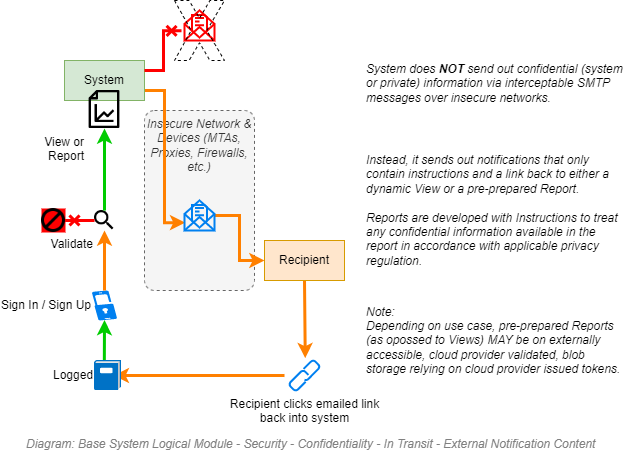

The diagram above was exported from draw.io. Its source (the exported page's mxGraphModel, read from the mxfile embedded in the PNG):
<mxGraphModel dx="782" dy="549" grid="1" gridSize="10" guides="1" tooltips="1" connect="1" arrows="1" fold="1" page="1" pageScale="1" pageWidth="850" pageHeight="1100" math="0" shadow="0">
  <root>
    <mxCell id="8dozgvt3aGhB_E197CKs-0" />
    <mxCell id="8dozgvt3aGhB_E197CKs-1" value="Diagram" parent="8dozgvt3aGhB_E197CKs-0" />
    <mxCell id="8dozgvt3aGhB_E197CKs-68" value="Insecure Network &amp;amp; Devices (MTAs, Proxies, Firewalls, etc.)" style="rounded=1;whiteSpace=wrap;html=1;strokeColor=#666666;strokeWidth=1;fillColor=#f5f5f5;fontFamily=Helvetica;fontSize=12;fontColor=#333333;align=center;dashed=1;labelPosition=center;verticalLabelPosition=middle;verticalAlign=top;fontStyle=2;absoluteArcSize=1;" parent="8dozgvt3aGhB_E197CKs-1" vertex="1">
      <mxGeometry x="240" y="300" width="110" height="180" as="geometry" />
    </mxCell>
    <mxCell id="8dozgvt3aGhB_E197CKs-40" style="edgeStyle=elbowEdgeStyle;rounded=0;orthogonalLoop=1;jettySize=auto;html=1;endArrow=classic;endFill=1;strokeWidth=3;fontFamily=Helvetica;fontSize=12;entryX=0.025;entryY=0.739;entryDx=0;entryDy=0;entryPerimeter=0;fillColor=#ffe6cc;strokeColor=#FF8000;exitX=1;exitY=0.75;exitDx=0;exitDy=0;" parent="8dozgvt3aGhB_E197CKs-1" source="8dozgvt3aGhB_E197CKs-16" target="8dozgvt3aGhB_E197CKs-18" edge="1">
      <mxGeometry relative="1" as="geometry">
        <mxPoint x="300" y="440" as="targetPoint" />
      </mxGeometry>
    </mxCell>
    <mxCell id="8dozgvt3aGhB_E197CKs-16" value="System" style="rounded=0;whiteSpace=wrap;html=1;strokeColor=#82b366;strokeWidth=1;fillColor=#d5e8d4;fontFamily=Helvetica;fontSize=12;align=center;" parent="8dozgvt3aGhB_E197CKs-1" vertex="1">
      <mxGeometry x="160" y="250" width="80" height="40" as="geometry" />
    </mxCell>
    <mxCell id="8dozgvt3aGhB_E197CKs-41" style="edgeStyle=elbowEdgeStyle;rounded=0;orthogonalLoop=1;jettySize=auto;html=1;entryX=0;entryY=0.5;entryDx=0;entryDy=0;endArrow=classic;endFill=1;strokeWidth=3;fontFamily=Helvetica;fontSize=12;fillColor=#ffe6cc;strokeColor=#FF8000;" parent="8dozgvt3aGhB_E197CKs-1" source="8dozgvt3aGhB_E197CKs-18" target="8dozgvt3aGhB_E197CKs-25" edge="1">
      <mxGeometry relative="1" as="geometry" />
    </mxCell>
    <mxCell id="8dozgvt3aGhB_E197CKs-18" value="" style="html=1;verticalLabelPosition=bottom;align=center;labelBackgroundColor=#ffffff;verticalAlign=top;strokeWidth=2;shadow=0;dashed=0;shape=mxgraph.ios7.icons.envelope_(message);rounded=0;fillColor=none;fontFamily=Helvetica;fontSize=12;fontColor=#000000;strokeColor=#0080F0;" parent="8dozgvt3aGhB_E197CKs-1" vertex="1">
      <mxGeometry x="280" y="390" width="30" height="30" as="geometry" />
    </mxCell>
    <mxCell id="8dozgvt3aGhB_E197CKs-46" style="rounded=0;orthogonalLoop=1;jettySize=auto;html=1;endArrow=classic;endFill=1;strokeWidth=3;fontFamily=Helvetica;fontSize=12;entryX=0.525;entryY=-0.079;entryDx=0;entryDy=0;entryPerimeter=0;exitX=0.5;exitY=1;exitDx=0;exitDy=0;fillColor=#ffe6cc;strokeColor=#FF8000;" parent="8dozgvt3aGhB_E197CKs-1" source="8dozgvt3aGhB_E197CKs-25" target="8dozgvt3aGhB_E197CKs-45" edge="1">
      <mxGeometry relative="1" as="geometry">
        <mxPoint x="390" y="530" as="targetPoint" />
        <mxPoint x="400" y="500" as="sourcePoint" />
      </mxGeometry>
    </mxCell>
    <mxCell id="8dozgvt3aGhB_E197CKs-25" value="Recipient" style="rounded=0;whiteSpace=wrap;html=1;strokeColor=#d79b00;strokeWidth=1;fillColor=#ffe6cc;fontFamily=Helvetica;fontSize=12;align=center;" parent="8dozgvt3aGhB_E197CKs-1" vertex="1">
      <mxGeometry x="360" y="430" width="80" height="40" as="geometry" />
    </mxCell>
    <mxCell id="8dozgvt3aGhB_E197CKs-42" value="" style="html=1;verticalLabelPosition=bottom;align=center;labelBackgroundColor=#ffffff;verticalAlign=top;strokeWidth=2;shadow=0;dashed=0;shape=mxgraph.ios7.icons.envelope_(message);rounded=0;fillColor=none;fontFamily=Helvetica;fontSize=12;fontColor=#000000;strokeColor=#FF0000;" parent="8dozgvt3aGhB_E197CKs-1" vertex="1">
      <mxGeometry x="280" y="200" width="30" height="30" as="geometry" />
    </mxCell>
    <mxCell id="8dozgvt3aGhB_E197CKs-43" style="edgeStyle=elbowEdgeStyle;rounded=0;orthogonalLoop=1;jettySize=auto;html=1;endArrow=cross;endFill=0;strokeWidth=3;fontFamily=Helvetica;fontSize=12;spacing=1;entryX=-0.097;entryY=0.679;entryDx=0;entryDy=0;entryPerimeter=0;exitX=1;exitY=0.25;exitDx=0;exitDy=0;strokeColor=#FF0000;" parent="8dozgvt3aGhB_E197CKs-1" source="8dozgvt3aGhB_E197CKs-16" target="8dozgvt3aGhB_E197CKs-42" edge="1">
      <mxGeometry relative="1" as="geometry">
        <mxPoint x="302.0999999999999" y="337.6400000000001" as="targetPoint" />
        <mxPoint x="250" y="310" as="sourcePoint" />
      </mxGeometry>
    </mxCell>
    <mxCell id="8dozgvt3aGhB_E197CKs-48" style="edgeStyle=elbowEdgeStyle;rounded=0;orthogonalLoop=1;jettySize=auto;html=1;entryX=0.87;entryY=0.5;entryDx=0;entryDy=0;entryPerimeter=0;endArrow=classic;endFill=1;strokeWidth=3;fontFamily=Helvetica;fontSize=12;strokeColor=#FF8000;" parent="8dozgvt3aGhB_E197CKs-1" edge="1">
      <mxGeometry relative="1" as="geometry">
        <mxPoint x="380" y="565" as="sourcePoint" />
        <mxPoint x="209.25" y="565" as="targetPoint" />
      </mxGeometry>
    </mxCell>
    <mxCell id="8dozgvt3aGhB_E197CKs-45" value="Recipient clicks emailed link&lt;br&gt;back into system" style="html=1;verticalLabelPosition=bottom;align=center;labelBackgroundColor=#ffffff;verticalAlign=top;strokeWidth=2;strokeColor=#0080F0;shadow=0;dashed=0;shape=mxgraph.ios7.icons.link;rounded=0;fillColor=none;fontFamily=Helvetica;fontSize=12;" parent="8dozgvt3aGhB_E197CKs-1" vertex="1">
      <mxGeometry x="385" y="550" width="30" height="30" as="geometry" />
    </mxCell>
    <mxCell id="8dozgvt3aGhB_E197CKs-47" value="Sign In / Sign Up" style="verticalLabelPosition=middle;html=1;verticalAlign=middle;align=right;strokeColor=none;shape=mxgraph.azure.multi_factor_authentication;pointerEvents=1;rounded=0;fontFamily=Helvetica;fontSize=12;fillColor=#0080F0;labelPosition=left;" parent="8dozgvt3aGhB_E197CKs-1" vertex="1">
      <mxGeometry x="187.5" y="480" width="25" height="30" as="geometry" />
    </mxCell>
    <mxCell id="8dozgvt3aGhB_E197CKs-51" style="rounded=0;orthogonalLoop=1;jettySize=auto;html=1;entryX=0.5;entryY=0.985;entryDx=0;entryDy=0;endArrow=classic;endFill=1;strokeWidth=3;fontFamily=Helvetica;fontSize=12;exitX=0.364;exitY=0.043;exitDx=0;exitDy=0;exitPerimeter=0;strokeColor=#00CC00;entryPerimeter=0;" parent="8dozgvt3aGhB_E197CKs-1" source="8dozgvt3aGhB_E197CKs-50" target="8dozgvt3aGhB_E197CKs-47" edge="1">
      <mxGeometry relative="1" as="geometry" />
    </mxCell>
    <mxCell id="8dozgvt3aGhB_E197CKs-50" value="Logged" style="aspect=fixed;html=1;points=[];align=right;image;fontSize=12;image=img/lib/mscae/Log.svg;rounded=0;strokeColor=#0080F0;fillColor=#0080F0;labelPosition=left;verticalLabelPosition=middle;verticalAlign=middle;" parent="8dozgvt3aGhB_E197CKs-1" vertex="1">
      <mxGeometry x="190" y="550" width="27" height="30" as="geometry" />
    </mxCell>
    <mxCell id="8dozgvt3aGhB_E197CKs-57" value="Validate" style="shape=image;html=1;verticalAlign=top;verticalLabelPosition=bottom;labelBackgroundColor=#ffffff;imageAspect=0;aspect=fixed;image=https://cdn1.iconfinder.com/data/icons/material-core/18/search-128.png;rounded=0;strokeColor=#0080F0;fillColor=#0080F0;fontFamily=Helvetica;fontSize=12;align=right;labelPosition=left;" parent="8dozgvt3aGhB_E197CKs-1" vertex="1">
      <mxGeometry x="190" y="400" width="20" height="20" as="geometry" />
    </mxCell>
    <mxCell id="8dozgvt3aGhB_E197CKs-62" style="rounded=0;orthogonalLoop=1;jettySize=auto;html=1;entryX=0.5;entryY=1;entryDx=0;entryDy=0;endArrow=classic;endFill=1;strokeWidth=3;fontFamily=Helvetica;fontSize=12;strokeColor=#00CC00;" parent="8dozgvt3aGhB_E197CKs-1" target="8dozgvt3aGhB_E197CKs-67" edge="1">
      <mxGeometry relative="1" as="geometry">
        <mxPoint x="200" y="400" as="sourcePoint" />
        <mxPoint x="200" y="350" as="targetPoint" />
      </mxGeometry>
    </mxCell>
    <mxCell id="8dozgvt3aGhB_E197CKs-63" style="edgeStyle=elbowEdgeStyle;rounded=0;orthogonalLoop=1;jettySize=auto;html=1;endArrow=cross;endFill=0;strokeWidth=3;fontFamily=Helvetica;fontSize=12;spacing=1;exitX=0;exitY=0.5;exitDx=0;exitDy=0;strokeColor=#FF0000;" parent="8dozgvt3aGhB_E197CKs-1" source="8dozgvt3aGhB_E197CKs-57" edge="1">
      <mxGeometry relative="1" as="geometry">
        <mxPoint x="160" y="410" as="targetPoint" />
        <mxPoint x="250" y="330" as="sourcePoint" />
      </mxGeometry>
    </mxCell>
    <mxCell id="8dozgvt3aGhB_E197CKs-64" value="" style="verticalLabelPosition=bottom;verticalAlign=top;html=1;shape=mxgraph.basic.x;rounded=0;fontFamily=Helvetica;fontSize=12;align=center;fillColor=none;dashed=1;" parent="8dozgvt3aGhB_E197CKs-1" vertex="1">
      <mxGeometry x="270" y="190" width="50" height="60" as="geometry" />
    </mxCell>
    <mxCell id="8dozgvt3aGhB_E197CKs-65" value="" style="shape=image;html=1;verticalAlign=top;verticalLabelPosition=bottom;labelBackgroundColor=#ffffff;imageAspect=0;aspect=fixed;image=https://cdn1.iconfinder.com/data/icons/essentials-pack/96/block_banned_stop_disabled_ban-128.png;rounded=0;strokeColor=#000000;fillColor=none;fontFamily=Helvetica;fontSize=12;align=center;imageBackground=#FF0000;" parent="8dozgvt3aGhB_E197CKs-1" vertex="1">
      <mxGeometry x="137" y="398" width="24" height="24" as="geometry" />
    </mxCell>
    <mxCell id="8dozgvt3aGhB_E197CKs-66" style="edgeStyle=none;rounded=0;orthogonalLoop=1;jettySize=auto;html=1;endArrow=classic;endFill=1;strokeWidth=3;fontFamily=Helvetica;fontSize=12;strokeColor=#FF8000;" parent="8dozgvt3aGhB_E197CKs-1" source="8dozgvt3aGhB_E197CKs-47" target="8dozgvt3aGhB_E197CKs-57" edge="1">
      <mxGeometry relative="1" as="geometry" />
    </mxCell>
    <mxCell id="8dozgvt3aGhB_E197CKs-67" value="View or&lt;br&gt;Report" style="shape=image;html=1;verticalAlign=top;verticalLabelPosition=bottom;labelBackgroundColor=#ffffff;imageAspect=0;aspect=fixed;image=https://cdn4.iconfinder.com/data/icons/essential-3/32/329-Document_Report-128.png;rounded=0;strokeColor=#000000;fillColor=none;fontFamily=Helvetica;fontSize=12;align=right;labelPosition=left;" parent="8dozgvt3aGhB_E197CKs-1" vertex="1">
      <mxGeometry x="181" y="280" width="38" height="38" as="geometry" />
    </mxCell>
    <mxCell id="8dozgvt3aGhB_E197CKs-33" value="Title/Diagram" style="" parent="8dozgvt3aGhB_E197CKs-0" />
    <mxCell id="8dozgvt3aGhB_E197CKs-34" value="&lt;font style=&quot;font-size: 12px&quot;&gt;&lt;span style=&quot;font-size: 12px&quot;&gt;Diagram: Base System Logical Module -&amp;nbsp;&lt;/span&gt;Security - Confidentiality - In Transit - External Notification Content&lt;/font&gt;" style="text;strokeColor=none;fillColor=none;html=1;fontSize=24;fontStyle=2;verticalAlign=middle;align=left;shadow=0;glass=0;comic=0;opacity=30;fontColor=#808080;" parent="8dozgvt3aGhB_E197CKs-33" vertex="1">
      <mxGeometry x="120" y="620" width="520" height="20" as="geometry" />
    </mxCell>
    <mxCell id="8dozgvt3aGhB_E197CKs-38" value="About" parent="8dozgvt3aGhB_E197CKs-0" />
    <mxCell id="8dozgvt3aGhB_E197CKs-71" value="Notes" parent="8dozgvt3aGhB_E197CKs-0" />
    <mxCell id="8dozgvt3aGhB_E197CKs-26" value="&lt;i&gt;System does &lt;b&gt;NOT&lt;/b&gt; send out confidential (system or private)&amp;nbsp;&lt;/i&gt;&lt;i&gt;information via interceptable SMTP messages over insecure networks.&lt;/i&gt;&lt;i&gt;&lt;br&gt;&amp;nbsp;&lt;/i&gt;" style="text;html=1;strokeColor=none;fillColor=none;align=left;verticalAlign=middle;whiteSpace=wrap;rounded=0;fontFamily=Helvetica;fontSize=12;fontColor=#000000;" parent="8dozgvt3aGhB_E197CKs-71" vertex="1">
      <mxGeometry x="460" y="240" width="260" height="80" as="geometry" />
    </mxCell>
    <mxCell id="8dozgvt3aGhB_E197CKs-44" value="&lt;i&gt;Instead, it sends out notifications that only contain instructions and a link back to either a dynamic View or a pre-prepared Report.&amp;nbsp;&lt;br&gt;&lt;br&gt;Reports are developed with Instructions to treat any confidential information available in the report in accordance with applicable privacy regulation.&lt;br&gt;&lt;/i&gt;" style="text;html=1;strokeColor=none;fillColor=none;align=left;verticalAlign=middle;whiteSpace=wrap;rounded=0;fontFamily=Helvetica;fontSize=12;fontColor=#000000;" parent="8dozgvt3aGhB_E197CKs-71" vertex="1">
      <mxGeometry x="460" y="340" width="260" height="120" as="geometry" />
    </mxCell>
    <mxCell id="8dozgvt3aGhB_E197CKs-72" value="&lt;i&gt;Note:&lt;br&gt;Depending on use case, pre-prepared Reports (as opossed to Views) MAY be on externally accessible, cloud provider validated, blob storage relying on cloud provider issued tokens.&amp;nbsp;&lt;/i&gt;" style="text;html=1;strokeColor=none;fillColor=none;align=left;verticalAlign=middle;whiteSpace=wrap;rounded=0;fontFamily=Helvetica;fontSize=12;fontColor=#000000;" parent="8dozgvt3aGhB_E197CKs-71" vertex="1">
      <mxGeometry x="460" y="490" width="260" height="80" as="geometry" />
    </mxCell>
  </root>
</mxGraphModel>